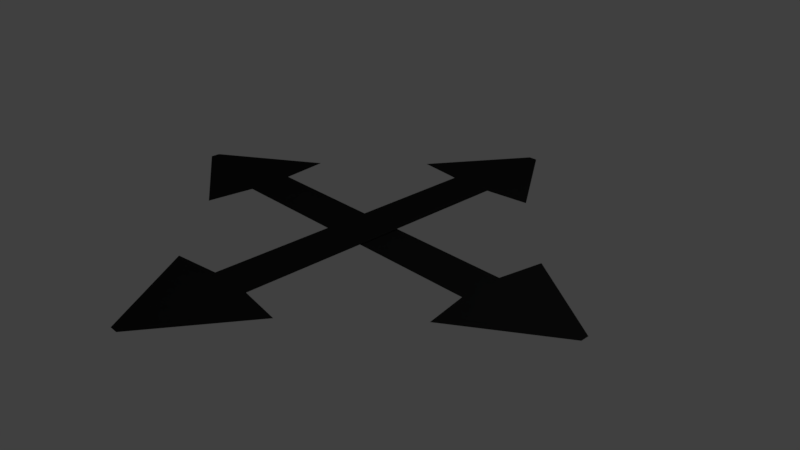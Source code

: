 # Source: move_symbol.blend  (saved by Blender 2.79.0; exported with 4.5.12 LTS)
import bpy
from mathutils import Matrix  # noqa: F401  (used for matrix-valued properties, if any)

bpy.ops.wm.read_factory_settings(use_empty=True)
scene = bpy.context.scene
scene.name = 'Scene'

# ---- collections
col_collection_1 = bpy.data.collections.new('Collection 1'); scene.collection.children.link(col_collection_1)

# ---- materials (node trees are filled in below, after node groups)
mat_move = bpy.data.materials.new('move')
mat_move.alpha_threshold = 0.0
mat_move.use_transparent_shadow = False
mat_move.diffuse_color = (0.01739, 0.01739, 0.01739, 1.0)
mat_move.roughness = 0.5
mat_move.line_color = (0.0, 0.0, 0.0, 1.0)

# ---- material node trees

# ---- world
world_world = bpy.data.worlds.new('World'); scene.world = world_world
world_world.color = (0.05088, 0.05088, 0.05088)
world_world.use_sun_shadow = False
world_world.sun_shadow_jitter_overblur = 0.0
world_world.cycles.sampling_method = 'MANUAL'

# ---- cameras
cam_camera = bpy.data.cameras.new('Camera')
cam_camera.clip_end = 100.0
cam_camera.lens = 35.0
cam_camera.sensor_width = 32.0
cam_camera.sensor_height = 18.0
cam_camera.ortho_scale = 7.314
cam_camera.dof.focus_distance = 0.0
cam_camera.dof.aperture_fstop = 128.0

# ---- lights
light_lamp = bpy.data.lights.new('Lamp', 'POINT')
light_lamp.transmission_factor = 0.0
light_lamp.cutoff_distance = 30.0
light_lamp.energy = 100.0
light_lamp.shadow_buffer_clip_start = 1.001
light_lamp.shadow_soft_size = 0.1
light_lamp.shadow_maximum_resolution = 0.006
light_lamp.use_absolute_resolution = True

# ---- meshes
me_cube = bpy.data.meshes.new('Cube')
me_cube.from_pydata([(0.2165, 2.011, 0.3383), (-0.4092, 2.011, 0.3383), (0.8482, 2.084, 0.3384), (-1.054, 2.084, 0.3384), (-0.04111, 3.411, 0.3384), (-0.1646, 3.411, 0.3384), (0.2165, -2.011, 0.3383), (0.2165, 0.0, 0.3383), (-0.4092, 0.0, 0.3383), (-0.4092, -2.011, 0.3383), (0.8527, -2.102, 0.3384), (-1.058, -2.102, 0.3384), (-0.04082, -3.436, 0.3384), (-0.1648, -3.436, 0.3384), (1.911, -0.3165, 0.322), (1.911, 0.3092, 0.322), (2.025, -0.932, 0.3221), (2.025, 0.9376, 0.3221), (3.329, -0.0579, 0.3221), (3.329, 0.06344, 0.3221), (-2.111, -0.3165, 0.322), (-0.1001, -0.3165, 0.322), (-0.1001, 0.3092, 0.322), (-2.111, 0.3092, 0.322), (-2.192, -0.9732, 0.3221), (-2.192, 0.9787, 0.3221), (-3.554, -0.06057, 0.3221), (-3.554, 0.06611, 0.3221)], [], [(0, 1, 8, 7), (1, 0, 2, 3), (3, 2, 4, 5), (6, 7, 8, 9), (9, 11, 10, 6), (11, 13, 12, 10), (14, 15, 22, 21), (15, 14, 16, 17), (17, 16, 18, 19), (20, 21, 22, 23), (23, 25, 24, 20), (25, 27, 26, 24)])
me_cube.materials.append(mat_move)
me_cube.use_remesh_preserve_volume = False
me_cube.use_remesh_preserve_attributes = False
me_cube.use_mirror_vertex_groups = False
me_cube.update()

# ---- objects
ob_move_symbol = bpy.data.objects.new('move_symbol', me_cube)
ob_lamp = bpy.data.objects.new('Lamp', light_lamp)
ob_camera = bpy.data.objects.new('Camera', cam_camera)

# ---- transforms, parenting, visibility, modifiers, constraints
ob_move_symbol.location = (0.0, 0.0, 0.0)
ob_move_symbol.lock_rotations_4d = False
ob_move_symbol.empty_display_type = 'ARROWS'
ob_move_symbol.lineart.crease_threshold = 0.0
ob_lamp.location = (4.076, 1.005, 5.904)
ob_lamp.rotation_euler = (0.6503, 0.05522, 1.866)
ob_lamp.lock_rotations_4d = False
ob_lamp.empty_display_type = 'ARROWS'
ob_lamp.color = (0.0, 0.0, 0.0, 0.0)
ob_lamp.lineart.crease_threshold = 0.0
ob_camera.location = (7.481, -6.508, 5.344)
ob_camera.rotation_euler = (1.109, 0.0, 0.8149)
ob_camera.lock_rotations_4d = False
ob_camera.empty_display_type = 'ARROWS'
ob_camera.color = (0.0, 0.0, 0.0, 0.0)
ob_camera.display_type = 'WIRE'
ob_camera.lineart.crease_threshold = 0.0

# ---- collection membership
col_collection_1.objects.link(ob_move_symbol)
col_collection_1.objects.link(ob_lamp)
col_collection_1.objects.link(ob_camera)

# ---- scene / render settings (as saved in the file)
scene.camera = ob_camera
scene.frame_start = 1; scene.frame_end = 250; scene.frame_set(1)
scene.render.engine = 'BLENDER_EEVEE_NEXT'
scene.render.resolution_percentage = 50
scene.render.dither_intensity = 0.0
scene.cycles.use_denoising = False
scene.cycles.samples = 128
scene.cycles.sampling_pattern = 'TABULATED_SOBOL'
scene.cycles.use_adaptive_sampling = False
scene.cycles.use_light_tree = False
scene.cycles.blur_glossy = 0.0
scene.cycles.sample_clamp_indirect = 0.0
scene.view_settings.view_transform = 'Standard'
bpy.context.view_layer.update()
